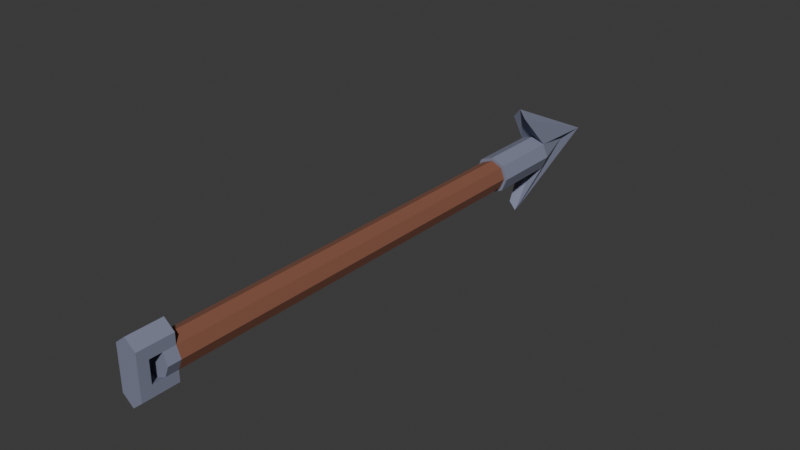 # Source: harpoon_spear.blend  (saved by Blender 5.0.119; exported with 4.5.12 LTS)
import bpy
from mathutils import Matrix  # noqa: F401  (used for matrix-valued properties, if any)

bpy.ops.wm.read_factory_settings(use_empty=True)
scene = bpy.context.scene
scene.name = 'Scene'

# ---- collections
col_collection = bpy.data.collections.new('Collection'); scene.collection.children.link(col_collection)

# ---- images (referenced by path relative to the original .blend; pixels are not part of the script)
import os
ASSET_DIR = os.environ.get("B2B_ASSET_DIR", "")  # directory of the original .blend (textures are referenced by path, not embedded)
HERE = os.path.dirname(os.path.abspath(__file__))  # packed textures are extracted next to this script under _unpacked/

def load_image(name, relpath, width, height, colorspace="sRGB"):
    """Load a texture the original file referenced (path relative to the .blend, or extracted next to this script)."""
    p = next((c for c in (os.path.join(HERE, relpath), os.path.join(ASSET_DIR, relpath)) if relpath and os.path.exists(c)), "")
    if p:
        img = bpy.data.images.load(p, check_existing=True)
        img.name = name
    else:  # same state as the original file: an image datablock whose file is absent (Cycles renders it pink)
        img = bpy.data.images.new(name, width, height)
        img.source = "FILE"
        img.filepath = "//" + (relpath or name)
    img.colorspace_settings.name = colorspace
    return img
img_colormap = load_image('colormap', '_unpacked/colormap.9fcf8e19.png', 512, 512, 'sRGB')

# ---- materials (node trees are filled in below, after node groups)
mat_colormap = bpy.data.materials.new('colormap')

# ---- material node trees
mat_colormap.use_nodes = True; mat_colormap.node_tree.nodes.clear()
_N = mat_colormap.node_tree.nodes; _L = mat_colormap.node_tree.links
n0 = _N.new('ShaderNodeBsdfPrincipled'); n0.name = 'Principled BSDF'; n0.location = (10, 300)
n0.inputs[2].default_value = 1.0
n1 = _N.new('ShaderNodeOutputMaterial'); n1.name = 'Material Output'; n1.location = (300, 300)
n2 = _N.new('ShaderNodeTexImage'); n2.name = 'Image Texture'; n2.location = (-440, 210)
n2.label = 'BASE COLOR'
n2.image = img_colormap
n3 = _N.new('ShaderNodeMapping'); n3.name = 'Mapping'; n3.location = (-700, 240)
n4 = _N.new('ShaderNodeUVMap'); n4.name = 'UV Map'; n4.location = (-960, 140)
n4.uv_map = 'UVMap'
_L.new(n0.outputs[0], n1.inputs[0])
_L.new(n2.outputs[0], n0.inputs[0])
_L.new(n3.outputs[0], n2.inputs[0])
_L.new(n4.outputs[0], n3.inputs[0])
n1.is_active_output = True

# ---- world
world_world = bpy.data.worlds.new('World'); scene.world = world_world
world_world.use_nodes = True; world_world.node_tree.nodes.clear()
_N = world_world.node_tree.nodes; _L = world_world.node_tree.links
n0 = _N.new('ShaderNodeOutputWorld'); n0.name = 'World Output'; n0.location = (200, 100)
n1 = _N.new('ShaderNodeBackground'); n1.name = 'Background'; n1.location = (-200, 100)
n1.inputs[0].default_value = (0.05088, 0.05088, 0.05088, 1.0)
_L.new(n1.outputs[0], n0.inputs[0])
n0.is_active_output = True
world_world.color = (0.05088, 0.05088, 0.05088)
world_world.sun_shadow_jitter_overblur = 0.0

# ---- meshes
me_circle = bpy.data.meshes.new('Circle')
me_circle.from_pydata([(0.0, 0.0, 0.02434), (-0.01721, -1.863e-09, 0.01721), (-0.02434, 0.0, 0.0), (-0.01721, 1.863e-09, -0.01721), (0.0, 0.0, -0.02434), (0.01721, 1.863e-09, -0.01721), (0.02434, 0.0, 0.0), (0.01721, -1.863e-09, 0.01721), (0.0, 0.6653, 0.02434), (-0.01721, 0.6653, 0.01721), (-0.02434, 0.6653, 1.971e-08), (-0.01721, 0.6653, -0.01721), (0.0, 0.6653, -0.02434), (0.01721, 0.6653, -0.01721), (0.02434, 0.6653, 1.971e-08), (0.01721, 0.6653, 0.01721), (1.77e-10, 0.6653, 0.02915), (-0.02061, 0.6653, 0.02061), (-0.02915, 0.6653, 2.36e-08), (-0.02061, 0.6653, -0.02061), (1.77e-10, 0.6653, -0.02915), (0.02061, 0.6653, -0.02061), (0.02915, 0.6653, 2.36e-08), (0.02061, 0.6653, 0.02061), (4.657e-10, 0.8688, -1.583e-08), (-0.01021, 0.7356, 0.07467), (0.01021, 0.7356, 0.07467), (-0.01021, 0.7356, -0.07467), (0.01021, 0.7356, -0.07467), (1.295e-10, 0.7367, -0.0881), (2.039e-10, 0.9207, -1.125e-07), (1.295e-10, 0.7367, 0.0881), (-0.02915, 0.7789, 1.587e-09), (-0.02061, 0.7789, -0.02061), (1.77e-10, 0.7789, 0.02915), (-0.02061, 0.7789, 0.02061), (0.02061, 0.7789, 0.02061), (0.02061, 0.7789, -0.02061), (0.02915, 0.7789, 1.587e-09), (1.77e-10, 0.7789, -0.02915), (-0.01721, 0.02004, -0.01721), (0.0, 0.02004, -0.02434), (-0.01721, 0.02004, 0.01721), (-0.02434, 0.02004, 5.935e-10), (0.02434, 0.02004, 5.935e-10), (0.01721, 0.02004, 0.01721), (0.01721, 0.02004, -0.01721), (0.0, 0.02004, 0.02434), (-0.01721, -1.863e-09, 0.03452), (0.0, 0.0, 0.04882), (0.0, 0.0, -0.04882), (-0.01721, 1.863e-09, -0.03452), (0.01721, 1.863e-09, -0.03452), (0.01721, -1.863e-09, 0.03452), (0.0, 0.02004, -0.04882), (0.01721, 0.02004, 0.03452), (0.01721, 0.02004, -0.03452), (-0.01721, 0.02004, -0.03452), (-0.01721, 0.02004, 0.03452), (0.0, 0.02004, 0.04882), (-0.01721, -0.01942, 0.01721), (0.0, -0.01942, 0.02434), (0.0, -0.01942, -0.02434), (-0.01721, -0.01942, -0.01721), (0.01721, -0.01942, -0.01721), (0.01721, -0.01942, 0.01721), (-0.01721, -0.01942, 0.03452), (0.0, -0.01942, 0.04882), (0.0, -0.01942, -0.04882), (-0.01721, -0.01942, -0.03452), (0.01721, -0.01942, -0.03452), (0.01721, -0.01942, 0.03452), (-0.01721, -0.03619, 0.01721), (0.0, -0.03619, 0.02434), (0.0, -0.03619, -0.02434), (-0.01721, -0.03619, -0.01721), (0.01721, -0.03619, -0.01721), (0.01721, -0.03619, 0.01721), (-0.01721, -0.03619, 0.03452), (0.0, -0.03619, 0.04882), (0.0, -0.03619, -0.04882), (-0.01721, -0.03619, -0.03452), (0.01721, -0.03619, -0.03452), (0.01721, -0.03619, 0.03452)], [], [(1, 2, 3, 4, 5, 6, 7, 0), (8, 15, 23, 16), (41, 40, 11, 12), (43, 42, 9, 10), (45, 44, 14, 15), (46, 41, 12, 13), (40, 43, 10, 11), (42, 47, 8, 9), (47, 45, 15, 8), (44, 46, 13, 14), (33, 32, 24), (14, 13, 21, 22), (12, 11, 19, 20), (10, 9, 17, 18), (15, 14, 22, 23), (13, 12, 20, 21), (11, 10, 18, 19), (9, 8, 16, 17), (35, 34, 31, 25), (39, 33, 27, 29), (36, 24, 30, 26), (38, 37, 24), (34, 36, 26, 31), (32, 35, 24), (36, 38, 24), (33, 24, 30, 27), (21, 20, 39, 37), (23, 22, 38, 36), (18, 17, 35, 32), (20, 19, 33, 39), (22, 21, 37, 38), (16, 23, 36, 34), (17, 16, 34, 35), (19, 18, 32, 33), (24, 35, 25, 30), (28, 29, 30), (29, 27, 30), (31, 26, 30), (25, 31, 30), (24, 37, 28, 30), (37, 39, 29, 28), (6, 5, 46, 44), (7, 45, 55, 53), (47, 42, 58, 59), (3, 2, 43, 40), (7, 53, 71, 65), (7, 6, 44, 45), (2, 1, 42, 43), (48, 1, 60, 66), (49, 53, 55, 59), (48, 49, 59, 58), (52, 50, 54, 56), (50, 51, 57, 54), (1, 0, 61, 60), (3, 40, 57, 51), (46, 5, 52, 56), (40, 41, 54, 57), (41, 46, 56, 54), (42, 1, 48, 58), (49, 48, 66, 67), (45, 47, 59, 55), (66, 60, 72, 78), (69, 68, 80, 81), (72, 60, 63, 75), (65, 71, 83, 77), (0, 7, 65, 61), (3, 51, 69, 63), (5, 4, 62, 64), (51, 50, 68, 69), (52, 5, 64, 70), (50, 52, 70, 68), (53, 49, 67, 71), (4, 3, 63, 62), (73, 77, 83, 79), (72, 73, 79, 78), (76, 74, 80, 82), (74, 75, 81, 80), (73, 72, 75, 74), (68, 70, 82, 80), (70, 64, 76, 82), (77, 73, 74, 76), (71, 67, 79, 83), (67, 66, 78, 79), (63, 69, 81, 75), (65, 77, 76, 64), (60, 61, 62, 63), (61, 65, 64, 62)])
_uv = me_circle.uv_layers.new(name='UVMap')
_uv.uv.foreach_set('vector', [0.3522, 0.4473, 0.3522, 0.4473, 0.3522, 0.4473, 0.3522, 0.4473, 0.3522, 0.4473, 0.3522, 0.4473, 0.3522, 0.4473, 0.3522, 0.4473, 0.3522, 0.4473, 0.3522, 0.4473, 0.3522, 0.4473, 0.3522, 0.4473, 0.9694, 0.2715, 0.9694, 0.2715, 0.9694, 0.2715, 0.9694, 0.2715, 0.9694, 0.2715, 0.9694, 0.2715, 0.9694, 0.2715, 0.9694, 0.2715, 0.9694, 0.2715, 0.9694, 0.2715, 0.9694, 0.2715, 0.9694, 0.2715, 0.9694, 0.2715, 0.9694, 0.2715, 0.9694, 0.2715, 0.9694, 0.2715, 0.9694, 0.2715, 0.9694, 0.2715, 0.9694, 0.2715, 0.9694, 0.2715, 0.9694, 0.2715, 0.9694, 0.2715, 0.9694, 0.2715, 0.9694, 0.2715, 0.9694, 0.2715, 0.9694, 0.2715, 0.9694, 0.2715, 0.9694, 0.2715, 0.9694, 0.2715, 0.9694, 0.2715, 0.9694, 0.2715, 0.9694, 0.2715, 0.3522, 0.4473, 0.3522, 0.4473, 0.3522, 0.4473, 0.3522, 0.4473, 0.3522, 0.4473, 0.3522, 0.4473, 0.3522, 0.4473, 0.3522, 0.4473, 0.3522, 0.4473, 0.3522, 0.4473, 0.3522, 0.4473, 0.3522, 0.4473, 0.3522, 0.4473, 0.3522, 0.4473, 0.3522, 0.4473, 0.3522, 0.4473, 0.3522, 0.4473, 0.3522, 0.4473, 0.3522, 0.4473, 0.3522, 0.4473, 0.3522, 0.4473, 0.3522, 0.4473, 0.3522, 0.4473, 0.3522, 0.4473, 0.3522, 0.4473, 0.3522, 0.4473, 0.3522, 0.4473, 0.3522, 0.4473, 0.3522, 0.4473, 0.3522, 0.4473, 0.3522, 0.4473, 0.3522, 0.4473, 0.3522, 0.4473, 0.3522, 0.4473, 0.3522, 0.4473, 0.3522, 0.4473, 0.3522, 0.4473, 0.3522, 0.4473, 0.3522, 0.4473, 0.3522, 0.4473, 0.3522, 0.4473, 0.3522, 0.4473, 0.3522, 0.4473, 0.3522, 0.4473, 0.3522, 0.4473, 0.3522, 0.4473, 0.3522, 0.4473, 0.3522, 0.4473, 0.3522, 0.4473, 0.3522, 0.4473, 0.3522, 0.4473, 0.3522, 0.4473, 0.3522, 0.4473, 0.3522, 0.4473, 0.3522, 0.4473, 0.3522, 0.4473, 0.3522, 0.4473, 0.3522, 0.4473, 0.3522, 0.4473, 0.3522, 0.4473, 0.3522, 0.4473, 0.3522, 0.4473, 0.3522, 0.4473, 0.3522, 0.4473, 0.3522, 0.4473, 0.3522, 0.4473, 0.3522, 0.4473, 0.3522, 0.4473, 0.3522, 0.4473, 0.3522, 0.4473, 0.3522, 0.4473, 0.3522, 0.4473, 0.3522, 0.4473, 0.3522, 0.4473, 0.3522, 0.4473, 0.3522, 0.4473, 0.3522, 0.4473, 0.3522, 0.4473, 0.3522, 0.4473, 0.3522, 0.4473, 0.3522, 0.4473, 0.3522, 0.4473, 0.3522, 0.4473, 0.3522, 0.4473, 0.3522, 0.4473, 0.3522, 0.4473, 0.3522, 0.4473, 0.3522, 0.4473, 0.3522, 0.4473, 0.3522, 0.4473, 0.3522, 0.4473, 0.3522, 0.4473, 0.3522, 0.4473, 0.3522, 0.4473, 0.3522, 0.4473, 0.3522, 0.4473, 0.3522, 0.4473, 0.3522, 0.4473, 0.3522, 0.4473, 0.3522, 0.4473, 0.3522, 0.4473, 0.3522, 0.4473, 0.3522, 0.4473, 0.3522, 0.4473, 0.3522, 0.4473, 0.3522, 0.4473, 0.3522, 0.4473, 0.3522, 0.4473, 0.3522, 0.4473, 0.3522, 0.4473, 0.3522, 0.4473, 0.3522, 0.4473, 0.3522, 0.4473, 0.3522, 0.4473, 0.3522, 0.4473, 0.3522, 0.4473, 0.3522, 0.4473, 0.3522, 0.4473, 0.3522, 0.4473, 0.3522, 0.4473, 0.3522, 0.4473, 0.3522, 0.4473, 0.3522, 0.4473, 0.3522, 0.4473, 0.3522, 0.4473, 0.3522, 0.4473, 0.3522, 0.4473, 0.3522, 0.4473, 0.3522, 0.4473, 0.3522, 0.4473, 0.3522, 0.4473, 0.3522, 0.4473, 0.3522, 0.4473, 0.3522, 0.4473, 0.3522, 0.4473, 0.3522, 0.4473, 0.3522, 0.4473, 0.3522, 0.4473, 0.3522, 0.4473, 0.3522, 0.4473, 0.3522, 0.4473, 0.3522, 0.4473, 0.3522, 0.4473, 0.3522, 0.4473, 0.3522, 0.4473, 0.3522, 0.4473, 0.3522, 0.4473, 0.3522, 0.4473, 0.3522, 0.4473, 0.3522, 0.4473, 0.3522, 0.4473, 0.3522, 0.4473, 0.3522, 0.4473, 0.3522, 0.4473, 0.3522, 0.4473, 0.3522, 0.4473, 0.3522, 0.4473, 0.3522, 0.4473, 0.3522, 0.4473, 0.3522, 0.4473, 0.3522, 0.4473, 0.3522, 0.4473, 0.3522, 0.4473, 0.3522, 0.4473, 0.3522, 0.4473, 0.3522, 0.4473, 0.3522, 0.4473, 0.3522, 0.4473, 0.3522, 0.4473, 0.3522, 0.4473, 0.3522, 0.4473, 0.3522, 0.4473, 0.3522, 0.4473, 0.3522, 0.4473, 0.3522, 0.4473, 0.3522, 0.4473, 0.3522, 0.4473, 0.3522, 0.4473, 0.3522, 0.4473, 0.3522, 0.4473, 0.3522, 0.4473, 0.3522, 0.4473, 0.3522, 0.4473, 0.3522, 0.4473, 0.3522, 0.4473, 0.3522, 0.4473, 0.3522, 0.4473, 0.3522, 0.4473, 0.3522, 0.4473, 0.3522, 0.4473, 0.3522, 0.4473, 0.3522, 0.4473, 0.3522, 0.4473, 0.3522, 0.4473, 0.3522, 0.4473, 0.3522, 0.4473, 0.3522, 0.4473, 0.3522, 0.4473, 0.3522, 0.4473, 0.3522, 0.4473, 0.3522, 0.4473, 0.3522, 0.4473, 0.3522, 0.4473, 0.3522, 0.4473, 0.3522, 0.4473, 0.3522, 0.4473, 0.3522, 0.4473, 0.3522, 0.4473, 0.3522, 0.4473, 0.3522, 0.4473, 0.3522, 0.4473, 0.3522, 0.4473, 0.3522, 0.4473, 0.3522, 0.4473, 0.3522, 0.4473, 0.3522, 0.4473, 0.3522, 0.4473, 0.3522, 0.4473, 0.3522, 0.4473, 0.3522, 0.4473, 0.3522, 0.4473, 0.3522, 0.4473, 0.3522, 0.4473, 0.3522, 0.4473, 0.3522, 0.4473, 0.3522, 0.4473, 0.3522, 0.4473, 0.3522, 0.4473, 0.3522, 0.4473, 0.3522, 0.4473, 0.3522, 0.4473, 0.3522, 0.4473, 0.3522, 0.4473, 0.3522, 0.4473, 0.3522, 0.4473, 0.3522, 0.4473, 0.3522, 0.4473, 0.3522, 0.4473, 0.3522, 0.4473, 0.3522, 0.4473, 0.3522, 0.4473, 0.3522, 0.4473, 0.3522, 0.4473, 0.3522, 0.4473, 0.3522, 0.4473, 0.3522, 0.4473, 0.3522, 0.4473, 0.3522, 0.4473, 0.3522, 0.4473, 0.3522, 0.4473, 0.3522, 0.4473, 0.3522, 0.4473, 0.3522, 0.4473, 0.3522, 0.4473, 0.3522, 0.4473, 0.3522, 0.4473, 0.3522, 0.4473, 0.3522, 0.4473, 0.3522, 0.4473, 0.3522, 0.4473, 0.3522, 0.4473, 0.3522, 0.4473, 0.3522, 0.4473, 0.3522, 0.4473, 0.3522, 0.4473, 0.3522, 0.4473, 0.3522, 0.4473, 0.3522, 0.4473, 0.3522, 0.4473, 0.3522, 0.4473, 0.3522, 0.4473, 0.3522, 0.4473, 0.3522, 0.4473, 0.3522, 0.4473, 0.3522, 0.4473, 0.3522, 0.4473, 0.3522, 0.4473, 0.3522, 0.4473, 0.3522, 0.4473, 0.3522, 0.4473, 0.3522, 0.4473, 0.3522, 0.4473, 0.3522, 0.4473, 0.3522, 0.4473, 0.3522, 0.4473, 0.3522, 0.4473, 0.3522, 0.4473, 0.3522, 0.4473, 0.3522, 0.4473, 0.3522, 0.4473, 0.3522, 0.4473, 0.3522, 0.4473, 0.3522, 0.4473, 0.3522, 0.4473, 0.3522, 0.4473, 0.3522, 0.4473, 0.3522, 0.4473, 0.3522, 0.4473, 0.3522, 0.4473, 0.3522, 0.4473])
me_circle.materials.append(mat_colormap)
me_circle.update()

# ---- objects
ob_circle = bpy.data.objects.new('Circle', me_circle)

# ---- transforms, parenting, visibility, modifiers, constraints
ob_circle.location = (0.0, 0.0, 0.0)

# ---- collection membership
col_collection.objects.link(ob_circle)

# ---- scene / render settings (as saved in the file)
scene.frame_start = 1; scene.frame_end = 250; scene.frame_set(1)
scene.render.engine = 'BLENDER_EEVEE_NEXT'
scene.render.bake_bias = 0.0
scene.render.bake_samples = 0
scene.cycles.sampling_pattern = 'TABULATED_SOBOL'
scene.eevee.use_volume_custom_range = False
bpy.context.view_layer.update()

# ---- added for rendering (the .blend has no active camera and no usable light): camera, sun
cam_auto = bpy.data.cameras.new('AutoCamera')
cam_auto.lens = 50.0
cam_auto.sensor_width = 36.0
cam_auto.clip_end = 1000.0
ob_auto_camera = bpy.data.objects.new('AutoCamera', cam_auto)
scene.collection.objects.link(ob_auto_camera)
ob_auto_camera.location = (0.901815, -0.639941, 0.721452)
ob_auto_camera.rotation_euler = (1.09748, -7.21219e-08, 0.694738)
scene.camera = ob_auto_camera
light_auto_sun = bpy.data.lights.new('AutoSun', 'SUN')
light_auto_sun.energy = 3.0
light_auto_sun.angle = 0.0523599
ob_auto_sun = bpy.data.objects.new('AutoSun', light_auto_sun)
scene.collection.objects.link(ob_auto_sun)
ob_auto_sun.rotation_euler = (0.872665, 0.174533, 0.523599)
bpy.context.view_layer.update()
